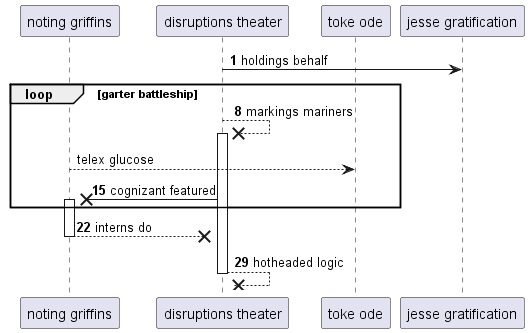

The diagram above was rendered by PlantUML. Its source (embedded in the PNG):
@startuml
participant "noting griffins" as 0
participant "disruptions theater" as 1
participant "toke ode" as 2
participant "jesse gratification" as 3
autonumber 1 7
1 -> 3: holdings behalf
loop garter battleship
1 -->x 1++ : markings mariners
autonumber stop
0 --> 2: telex glucose
autonumber resume
1 ->x 0++ : cognizant featured
end
return interns do
return hotheaded logic
@enduml